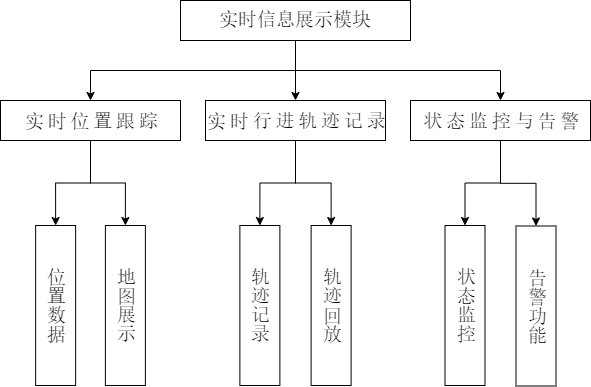

The diagram above was exported from draw.io. Its source (the exported page's mxGraphModel, read from the mxfile embedded in the PNG):
<mxGraphModel dx="2074" dy="1098" grid="1" gridSize="10" guides="1" tooltips="1" connect="1" arrows="1" fold="1" page="1" pageScale="1" pageWidth="827" pageHeight="1169" math="0" shadow="0">
  <root>
    <mxCell id="0" />
    <mxCell id="1" parent="0" />
    <mxCell id="gVeXpofVPKgGcoVdp60G-1" style="edgeStyle=orthogonalEdgeStyle;rounded=0;orthogonalLoop=1;jettySize=auto;html=1;exitX=0.5;exitY=1;exitDx=0;exitDy=0;entryX=0.5;entryY=0;entryDx=0;entryDy=0;" parent="1" source="gVeXpofVPKgGcoVdp60G-4" target="gVeXpofVPKgGcoVdp60G-11" edge="1">
      <mxGeometry relative="1" as="geometry" />
    </mxCell>
    <mxCell id="gVeXpofVPKgGcoVdp60G-2" style="edgeStyle=orthogonalEdgeStyle;rounded=0;orthogonalLoop=1;jettySize=auto;html=1;exitX=0.5;exitY=1;exitDx=0;exitDy=0;entryX=0.5;entryY=0;entryDx=0;entryDy=0;" parent="1" source="gVeXpofVPKgGcoVdp60G-4" target="gVeXpofVPKgGcoVdp60G-8" edge="1">
      <mxGeometry relative="1" as="geometry" />
    </mxCell>
    <mxCell id="gVeXpofVPKgGcoVdp60G-3" style="edgeStyle=orthogonalEdgeStyle;rounded=0;orthogonalLoop=1;jettySize=auto;html=1;exitX=0.5;exitY=1;exitDx=0;exitDy=0;entryX=0.5;entryY=0;entryDx=0;entryDy=0;" parent="1" source="gVeXpofVPKgGcoVdp60G-4" target="gVeXpofVPKgGcoVdp60G-15" edge="1">
      <mxGeometry relative="1" as="geometry" />
    </mxCell>
    <mxCell id="gVeXpofVPKgGcoVdp60G-4" value="实时信息展示模块" style="rounded=0;whiteSpace=wrap;html=1;fontFamily=宋体;fontSize=19;" parent="1" vertex="1">
      <mxGeometry x="299" y="280" width="230" height="40" as="geometry" />
    </mxCell>
    <mxCell id="gVeXpofVPKgGcoVdp60G-25" style="edgeStyle=orthogonalEdgeStyle;rounded=0;orthogonalLoop=1;jettySize=auto;html=1;exitX=0.5;exitY=1;exitDx=0;exitDy=0;entryX=0.5;entryY=0;entryDx=0;entryDy=0;" parent="1" source="gVeXpofVPKgGcoVdp60G-8" target="gVeXpofVPKgGcoVdp60G-16" edge="1">
      <mxGeometry relative="1" as="geometry" />
    </mxCell>
    <mxCell id="gVeXpofVPKgGcoVdp60G-26" style="edgeStyle=orthogonalEdgeStyle;rounded=0;orthogonalLoop=1;jettySize=auto;html=1;exitX=0.5;exitY=1;exitDx=0;exitDy=0;entryX=0.5;entryY=0;entryDx=0;entryDy=0;" parent="1" source="gVeXpofVPKgGcoVdp60G-8" target="gVeXpofVPKgGcoVdp60G-18" edge="1">
      <mxGeometry relative="1" as="geometry" />
    </mxCell>
    <mxCell id="gVeXpofVPKgGcoVdp60G-8" value="实时位置跟踪" style="rounded=0;whiteSpace=wrap;html=1;textDirection=vertical-lr;horizontal=1;fontFamily=宋体;spacingTop=0;fontSize=19;" parent="1" vertex="1">
      <mxGeometry x="119" y="380" width="180" height="40" as="geometry" />
    </mxCell>
    <mxCell id="gVeXpofVPKgGcoVdp60G-27" style="edgeStyle=orthogonalEdgeStyle;rounded=0;orthogonalLoop=1;jettySize=auto;html=1;exitX=0.5;exitY=1;exitDx=0;exitDy=0;entryX=0.5;entryY=0;entryDx=0;entryDy=0;" parent="1" source="gVeXpofVPKgGcoVdp60G-11" target="gVeXpofVPKgGcoVdp60G-19" edge="1">
      <mxGeometry relative="1" as="geometry" />
    </mxCell>
    <mxCell id="gVeXpofVPKgGcoVdp60G-28" style="edgeStyle=orthogonalEdgeStyle;rounded=0;orthogonalLoop=1;jettySize=auto;html=1;exitX=0.5;exitY=1;exitDx=0;exitDy=0;entryX=0.5;entryY=0;entryDx=0;entryDy=0;" parent="1" source="gVeXpofVPKgGcoVdp60G-11" target="gVeXpofVPKgGcoVdp60G-20" edge="1">
      <mxGeometry relative="1" as="geometry" />
    </mxCell>
    <mxCell id="gVeXpofVPKgGcoVdp60G-11" value="实时行进轨迹记录" style="rounded=0;whiteSpace=wrap;html=1;textDirection=vertical-lr;horizontal=1;fontFamily=宋体;spacingTop=0;fontSize=19;" parent="1" vertex="1">
      <mxGeometry x="324" y="380" width="180" height="40" as="geometry" />
    </mxCell>
    <mxCell id="gVeXpofVPKgGcoVdp60G-29" style="edgeStyle=orthogonalEdgeStyle;rounded=0;orthogonalLoop=1;jettySize=auto;html=1;exitX=0.5;exitY=1;exitDx=0;exitDy=0;entryX=0.5;entryY=0;entryDx=0;entryDy=0;" parent="1" source="gVeXpofVPKgGcoVdp60G-15" target="gVeXpofVPKgGcoVdp60G-22" edge="1">
      <mxGeometry relative="1" as="geometry" />
    </mxCell>
    <mxCell id="gVeXpofVPKgGcoVdp60G-30" style="edgeStyle=orthogonalEdgeStyle;rounded=0;orthogonalLoop=1;jettySize=auto;html=1;exitX=0.5;exitY=1;exitDx=0;exitDy=0;entryX=0.5;entryY=0;entryDx=0;entryDy=0;" parent="1" source="gVeXpofVPKgGcoVdp60G-15" target="gVeXpofVPKgGcoVdp60G-23" edge="1">
      <mxGeometry relative="1" as="geometry" />
    </mxCell>
    <mxCell id="gVeXpofVPKgGcoVdp60G-15" value="状态监控与告警" style="rounded=0;whiteSpace=wrap;html=1;textDirection=vertical-lr;horizontal=1;fontFamily=宋体;spacingTop=0;fontSize=19;" parent="1" vertex="1">
      <mxGeometry x="529" y="380" width="180" height="40" as="geometry" />
    </mxCell>
    <mxCell id="gVeXpofVPKgGcoVdp60G-16" value="位置数据" style="rounded=0;whiteSpace=wrap;textDirection=vertical-lr;horizontal=1;fontFamily=宋体;spacingTop=0;fontSize=19;spacing=3;spacingBottom=0;html=1;" parent="1" vertex="1">
      <mxGeometry x="154.13" y="505" width="40" height="160" as="geometry" />
    </mxCell>
    <mxCell id="gVeXpofVPKgGcoVdp60G-18" value="地图展示" style="rounded=0;whiteSpace=wrap;html=1;textDirection=vertical-lr;horizontal=1;fontFamily=宋体;spacingTop=0;fontSize=19;" parent="1" vertex="1">
      <mxGeometry x="223.88" y="505" width="40" height="160" as="geometry" />
    </mxCell>
    <mxCell id="gVeXpofVPKgGcoVdp60G-19" value="轨迹记录" style="rounded=0;whiteSpace=wrap;html=1;textDirection=vertical-lr;horizontal=1;fontFamily=宋体;spacingTop=0;fontSize=19;" parent="1" vertex="1">
      <mxGeometry x="358.38" y="505" width="40" height="160" as="geometry" />
    </mxCell>
    <mxCell id="gVeXpofVPKgGcoVdp60G-20" value="轨迹回放" style="rounded=0;whiteSpace=wrap;html=1;textDirection=vertical-lr;horizontal=1;fontFamily=宋体;spacingTop=0;fontSize=19;" parent="1" vertex="1">
      <mxGeometry x="429.63" y="505" width="40" height="160" as="geometry" />
    </mxCell>
    <mxCell id="gVeXpofVPKgGcoVdp60G-22" value="状态监控" style="rounded=0;whiteSpace=wrap;html=1;textDirection=vertical-lr;horizontal=1;fontFamily=宋体;spacingTop=0;fontSize=19;" parent="1" vertex="1">
      <mxGeometry x="563.5" y="505" width="40" height="160" as="geometry" />
    </mxCell>
    <mxCell id="gVeXpofVPKgGcoVdp60G-23" value="告警功能" style="rounded=0;whiteSpace=wrap;html=1;textDirection=vertical-lr;horizontal=1;fontFamily=宋体;spacingTop=0;fontSize=19;" parent="1" vertex="1">
      <mxGeometry x="634.5" y="505.5" width="40" height="160" as="geometry" />
    </mxCell>
  </root>
</mxGraphModel>